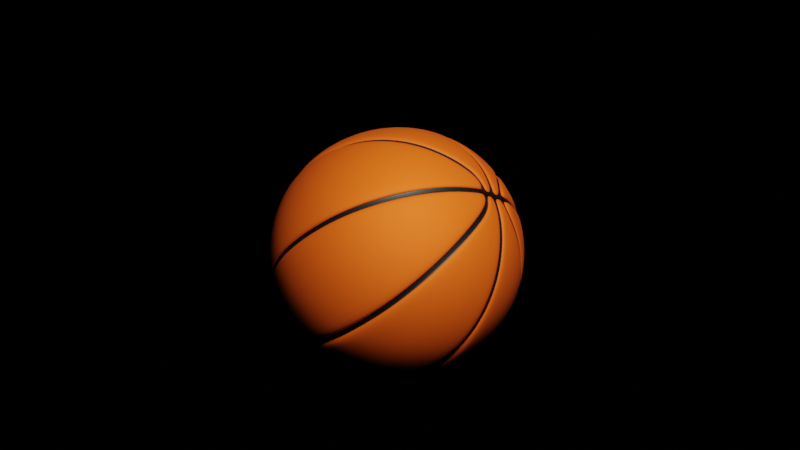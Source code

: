 # Source: basketball.blend  (saved by Blender 3.3.6; exported with 4.5.12 LTS)
import bpy
from mathutils import Matrix  # noqa: F401  (used for matrix-valued properties, if any)

bpy.ops.wm.read_factory_settings(use_empty=True)
scene = bpy.context.scene
scene.name = 'Scene'

# ---- collections
col_collection = bpy.data.collections.new('Collection'); scene.collection.children.link(col_collection)

# ---- materials (node trees are filled in below, after node groups)
mat_material_001 = bpy.data.materials.new('Material.001')
mat_material_001.use_transparent_shadow = False
mat_material_002 = bpy.data.materials.new('Material.002')
mat_material_002.use_transparent_shadow = False

# ---- material node trees
mat_material_001.use_nodes = True; mat_material_001.node_tree.nodes.clear()
_N = mat_material_001.node_tree.nodes; _L = mat_material_001.node_tree.links
n0 = _N.new('ShaderNodeBsdfPrincipled'); n0.name = 'Principled BSDF'; n0.location = (10, 300)
n0.distribution = 'GGX'
n0.subsurface_method = 'RANDOM_WALK_SKIN'
n0.inputs[0].default_value = (0.8, 0.09573, 0.0, 1.0)
n0.inputs[1].default_value = 0.3853
n0.inputs[2].default_value = 0.7752
n0.inputs[3].default_value = 1.45
n0.inputs[27].default_value = (0.0, 0.0, 0.0, 1.0)
n0.inputs[28].default_value = 1.0
n1 = _N.new('ShaderNodeOutputMaterial'); n1.name = 'Material Output'; n1.location = (300, 300)
_L.new(n0.outputs[0], n1.inputs[0])
n1.is_active_output = True
mat_material_002.use_nodes = True; mat_material_002.node_tree.nodes.clear()
_N = mat_material_002.node_tree.nodes; _L = mat_material_002.node_tree.links
n0 = _N.new('ShaderNodeBsdfPrincipled'); n0.name = 'Principled BSDF'; n0.location = (10, 300)
n0.distribution = 'GGX'
n0.subsurface_method = 'RANDOM_WALK_SKIN'
n0.inputs[0].default_value = (0.0, 0.0, 0.0, 1.0)
n0.inputs[3].default_value = 1.45
n0.inputs[27].default_value = (0.0, 0.0, 0.0, 1.0)
n0.inputs[28].default_value = 1.0
n1 = _N.new('ShaderNodeOutputMaterial'); n1.name = 'Material Output'; n1.location = (300, 300)
_L.new(n0.outputs[0], n1.inputs[0])
n1.is_active_output = True

# ---- world
world_world = bpy.data.worlds.new('World'); scene.world = world_world
world_world.use_nodes = True; world_world.node_tree.nodes.clear()
_N = world_world.node_tree.nodes; _L = world_world.node_tree.links
n0 = _N.new('ShaderNodeOutputWorld'); n0.name = 'World Output'; n0.location = (300, 300)
n1 = _N.new('ShaderNodeBackground'); n1.name = 'Background'; n1.location = (10, 300)
n1.inputs[0].default_value = (0.05088, 0.05088, 0.05088, 1.0)
n1.inputs[1].default_value = 0.0
_L.new(n1.outputs[0], n0.inputs[0])
n0.is_active_output = True
world_world.color = (0.05088, 0.05088, 0.05088)
world_world.use_sun_shadow = False
world_world.sun_shadow_jitter_overblur = 0.0

# ---- cameras
cam_camera = bpy.data.cameras.new('Camera')
cam_camera.lens = 40.0
cam_camera.dof.use_dof = True

# ---- lights
light_area = bpy.data.lights.new('Area', 'AREA')
light_area.color = (1.0, 0.9935, 0.8487)
light_area.transmission_factor = 0.0
light_area.energy = 235.6
light_area.shadow_soft_size = 1.0
light_area.shadow_maximum_resolution = 0.006
light_area.use_absolute_resolution = True
light_area.size = 1.0
light_area.size_y = 1.0

# ---- meshes
me_sphere = bpy.data.meshes.new('Sphere')
me_sphere.from_pydata([(0.7824, -0.02159, 0.5604), (0.6663, 0.007914, 0.7038), (0.6663, -0.007914, 0.7038), (0.6647, 0.02162, 0.7038), (0.6647, -0.02162, 0.7038), (0.07466, 0.1802, 0.9808), (0.1464, 0.3536, 0.9239), (0.2126, 0.5133, 0.8315), (0.2706, 0.6533, 0.7071), (0.3182, 0.7682, 0.5556), (0.3536, 0.8536, 0.3827), (0.3753, 0.9061, 0.1951), (0.3827, 0.9239, 0.0), (0.5229, 0.007924, 0.8214), (0.5229, -0.007924, 0.8214), (0.5213, 0.02165, 0.8214), (0.5213, -0.02165, 0.8214), (0.3593, 0.007932, 0.9089), (0.3593, -0.007932, 0.9089), (0.3578, 0.02167, 0.9089), (0.3578, -0.02167, 0.9089), (0.1802, 0.07466, 0.9808), (0.3536, 0.1464, 0.9239), (0.5133, 0.2126, 0.8315), (0.6533, 0.2706, 0.7071), (0.7682, 0.3182, 0.5556), (0.8536, 0.3536, 0.3827), (0.9061, 0.3753, 0.1951), (0.9239, 0.3827, 0.0), (0.1819, -0.007938, 0.9627), (0.1819, 0.007938, 0.9627), (0.1803, -0.02169, 0.9627), (0.1803, 0.02169, 0.9627), (0.6727, 0.6615, 0.0), (0.6614, 0.6727, 0.0), (0.6812, 0.6507, 0.0), (0.6505, 0.6813, 0.0), (0.1802, -0.07466, 0.9808), (0.3536, -0.1464, 0.9239), (0.5133, -0.2126, 0.8315), (0.6533, -0.2706, 0.7071), (0.7682, -0.3182, 0.5556), (0.8536, -0.3536, 0.3827), (0.9061, -0.3753, 0.1951), (0.9239, -0.3827, 0.0), (0.6486, 0.6599, 0.2194), (0.6598, 0.6486, 0.2194), (0.6377, 0.6685, 0.2194), (0.6684, 0.6378, 0.2194), (0.6105, 0.6218, 0.3968), (0.6217, 0.6106, 0.3968), (0.5996, 0.6305, 0.3968), (0.6303, 0.5998, 0.3968), (0.07466, -0.1802, 0.9808), (0.1464, -0.3536, 0.9239), (0.2126, -0.5133, 0.8315), (0.2706, -0.6533, 0.7071), (0.3182, -0.7682, 0.5556), (0.3536, -0.8536, 0.3827), (0.3753, -0.9061, 0.1951), (0.3827, -0.9239, 0.0), (0.5486, 0.56, 0.5604), (0.5599, 0.5487, 0.5604), (0.5377, 0.5687, 0.5604), (0.5685, 0.5379, 0.5604), (0.4654, 0.4768, 0.7038), (0.4767, 0.4655, 0.7038), (0.4544, 0.4855, 0.7038), (0.4854, 0.4547, 0.7038), (-0.07466, -0.1802, 0.9808), (-0.1464, -0.3536, 0.9239), (-0.2126, -0.5133, 0.8315), (-0.2706, -0.6533, 0.7071), (-0.3182, -0.7682, 0.5556), (-0.3536, -0.8536, 0.3827), (-0.3753, -0.9061, 0.1951), (-0.3827, -0.9239, 0.0), (0.3639, 0.3755, 0.8214), (0.3753, 0.3641, 0.8214), (0.3529, 0.3842, 0.8214), (0.384, 0.3533, 0.8214), (0.2482, 0.2599, 0.9089), (0.2597, 0.2485, 0.9089), (0.2371, 0.2687, 0.9089), (0.2684, 0.2376, 0.9089), (-0.1802, -0.07466, 0.9808), (-0.3536, -0.1464, 0.9239), (-0.5133, -0.2126, 0.8315), (-0.6533, -0.2706, 0.7071), (-0.7682, -0.3182, 0.5556), (-0.8536, -0.3536, 0.3827), (-0.9061, -0.3753, 0.1951), (-0.9239, -0.3827, 0.0), (0.1341, 0.123, 0.9627), (0.1226, 0.1344, 0.9627), (0.1429, 0.112, 0.9627), (0.1114, 0.1433, 0.9627), (-0.007871, 0.9252, 0.2194), (0.007908, 0.9252, 0.2194), (-0.02154, 0.9236, 0.2194), (0.02157, 0.9236, 0.2194), (-0.1802, 0.07466, 0.9808), (-0.3536, 0.1464, 0.9239), (-0.5133, 0.2126, 0.8315), (-0.6533, 0.2706, 0.7071), (-0.7682, 0.3182, 0.5556), (-0.8536, 0.3536, 0.3827), (-0.9061, 0.3753, 0.1951), (-0.9239, 0.3827, 0.0), (0.007913, 0.8714, 0.3968), (-0.007877, 0.8714, 0.3968), (0.02159, 0.8698, 0.3968), (-0.02155, 0.8698, 0.3968), (-0.007894, 0.6663, 0.7038), (0.007932, 0.6663, 0.7038), (-0.0216, 0.6647, 0.7038), (0.02164, 0.6647, 0.7038), (-0.07466, 0.1802, 0.9808), (-0.1464, 0.3536, 0.9239), (-0.2126, 0.5133, 0.8315), (-0.2706, 0.6533, 0.7071), (-0.3182, 0.7682, 0.5556), (-0.3536, 0.8536, 0.3827), (-0.3753, 0.9061, 0.1951), (-0.3827, 0.9239, 0.0), (-0.00791, 0.3593, 0.9089), (0.007952, 0.3593, 0.9089), (-0.02164, 0.3578, 0.9089), (0.02169, 0.3577, 0.9089), (0.008339, 0.1762, 0.9627), (-0.007552, 0.1762, 0.9627), (0.0221, 0.1754, 0.9627), (-0.02131, 0.1754, 0.9627), (-0.02254, 0.1854, 0.9808), (0.02334, 0.1854, 0.9808), (0.02291, 0.3781, 0.9239), (-0.0229, 0.3781, 0.9239), (0.02285, 0.7026, 0.7071), (-0.02285, 0.7026, 0.7071), (-0.0228, 0.9193, 0.3827), (0.0228, 0.9193, 0.3827), (0.02278, 0.9763, 0.1951), (-0.02278, 0.9763, 0.1951), (0.1177, 0.1515, 0.9808), (0.151, 0.1184, 0.9808), (0.2836, 0.2511, 0.9239), (0.2506, 0.284, 0.9239), (0.4059, 0.3734, 0.8315), (0.373, 0.4061, 0.8315), (0.513, 0.4806, 0.7071), (0.4803, 0.5132, 0.7071), (0.6009, 0.5685, 0.5556), (0.5683, 0.6011, 0.5556), (0.6662, 0.6339, 0.3827), (0.6337, 0.6664, 0.3827), (0.7064, 0.6742, 0.1951), (0.674, 0.7066, 0.1951), (0.6876, 0.7202, 0.0), (0.72, 0.6878, -5.821e-11), (0.1905, 0.02292, 0.9808), (0.1905, -0.02292, 0.9808), (0.3781, -0.02291, 0.9239), (0.3781, 0.02291, 0.9239), (0.551, -0.02288, 0.8315), (0.551, 0.02288, 0.8315), (0.7026, -0.02285, 0.7071), (0.7026, 0.02285, 0.7071), (0.8269, -0.02282, 0.5556), (0.8269, 0.02282, 0.5556), (0.9193, -0.0228, 0.3827), (0.9193, 0.0228, 0.3827), (0.9763, -0.02278, 0.1951), (0.9763, 0.02278, 0.1951), (0.9955, 0.02278, 0.0), (0.9955, -0.02278, 2.328e-09), (0.151, -0.1184, 0.9808), (0.1177, -0.1515, 0.9808), (0.2506, -0.284, 0.9239), (0.2836, -0.2511, 0.9239), (0.373, -0.4061, 0.8315), (0.4059, -0.3734, 0.8315), (0.4803, -0.5132, 0.7071), (0.513, -0.4806, 0.7071), (0.5683, -0.6011, 0.5556), (0.6009, -0.5685, 0.5556), (0.6337, -0.6664, 0.3827), (0.6662, -0.6339, 0.3827), (0.674, -0.7066, 0.1951), (0.7064, -0.6742, 0.1951), (0.72, -0.6878, 0.0), (0.6876, -0.7202, -1.746e-10), (0.02334, -0.1854, 0.9808), (-0.02254, -0.1854, 0.9808), (-0.0229, -0.3781, 0.9239), (0.02291, -0.3781, 0.9239), (-0.02287, -0.551, 0.8315), (0.02288, -0.551, 0.8315), (-0.02285, -0.7026, 0.7071), (0.02285, -0.7026, 0.7071), (-0.02282, -0.8269, 0.5556), (0.02283, -0.8269, 0.5556), (-0.0228, -0.9193, 0.3827), (0.0228, -0.9193, 0.3827), (-0.02278, -0.9763, 0.1951), (0.02278, -0.9763, 0.1951), (0.02278, -0.9955, 0.0), (-0.02277, -0.9955, -7.858e-10), (-0.1177, -0.1515, 0.9808), (-0.151, -0.1184, 0.9808), (-0.2836, -0.2511, 0.9239), (-0.2506, -0.284, 0.9239), (-0.4059, -0.3734, 0.8315), (-0.373, -0.4061, 0.8315), (-0.513, -0.4806, 0.7071), (-0.4803, -0.5132, 0.7071), (-0.6009, -0.5685, 0.5556), (-0.5683, -0.6011, 0.5556), (-0.6662, -0.6339, 0.3827), (-0.6337, -0.6664, 0.3827), (-0.7064, -0.6742, 0.1951), (-0.674, -0.7066, 0.1951), (-0.6876, -0.7202, 0.0), (-0.72, -0.6878, -1.368e-09), (-0.1905, -0.02292, 0.9808), (-0.1905, 0.02292, 0.9808), (-0.3781, 0.02291, 0.9239), (-0.3781, -0.02291, 0.9239), (-0.551, 0.02288, 0.8315), (-0.551, -0.02288, 0.8315), (-0.7026, 0.02285, 0.7071), (-0.7026, -0.02285, 0.7071), (-0.8269, 0.02282, 0.5556), (-0.8269, -0.02282, 0.5556), (-0.9193, 0.0228, 0.3827), (-0.9193, -0.0228, 0.3827), (-0.9763, 0.02278, 0.1951), (-0.9763, -0.02278, 0.1951), (-0.9955, -0.02278, 0.0), (-0.9955, 0.02278, -2.503e-09), (-0.151, 0.1184, 0.9808), (-0.1177, 0.1515, 0.9808), (-0.2506, 0.284, 0.9239), (-0.2836, 0.2511, 0.9239), (-0.373, 0.4061, 0.8315), (-0.4059, 0.3734, 0.8315), (-0.4803, 0.5132, 0.7071), (-0.513, 0.4806, 0.7071), (-0.5683, 0.6011, 0.5556), (-0.6009, 0.5685, 0.5556), (-0.6337, 0.6664, 0.3827), (-0.6662, 0.6339, 0.3827), (-0.674, 0.7066, 0.1951), (-0.7064, 0.6742, 0.1951), (-0.72, 0.6878, 0.0), (-0.6876, 0.7202, -8.731e-10), (-0.02141, 0.08159, 0.9808), (0.02475, 0.08174, 0.9808), (0.02414, 0.1245, 0.9808), (-0.02176, 0.1244, 0.9808), (-0.02122, 0.05595, 0.9808), (0.02493, 0.05601, 0.9808), (-0.02115, -0.02293, 0.9808), (0.025, -0.02293, 0.9808), (0.025, 0.02293, 0.9808), (-0.02115, 0.02293, 0.9808), (0.02288, 0.551, 0.8315), (-0.02287, 0.551, 0.8315), (0.02283, 0.8269, 0.5556), (-0.02282, 0.8269, 0.5556), (-0.02277, 0.9955, 0.0), (0.02278, 0.9955, -1.804e-09), (-0.02122, -0.05595, 0.9808), (0.02493, -0.05601, 0.9808), (-0.02176, -0.1244, 0.9808), (0.02414, -0.1245, 0.9808), (0.02475, -0.08174, 0.9808), (-0.02141, -0.08159, 0.9808), (0.7824, 0.02159, 0.5604), (0.784, -0.007904, 0.5604), (0.784, 0.007904, 0.5604), (0.8698, -0.02157, 0.3968), (0.8698, 0.02157, 0.3968), (0.8714, -0.007896, 0.3968), (0.8714, 0.007895, 0.3968), (0.9237, -0.02156, 0.2194), (0.9237, 0.02156, 0.2194), (0.9252, -0.00789, 0.2194), (0.9252, 0.00789, 0.2194), (0.9418, 0.02155, 0.0), (0.9418, -0.02155, 0.0), (0.9434, 0.007888, 0.0), (0.9434, -0.007888, 0.0), (0.1429, -0.112, 0.9627), (0.1114, -0.1433, 0.9627), (0.1341, -0.123, 0.9627), (0.1226, -0.1344, 0.9627), (0.2371, -0.2687, 0.9089), (0.2684, -0.2376, 0.9089), (0.2482, -0.2599, 0.9089), (0.2597, -0.2485, 0.9089), (0.3529, -0.3842, 0.8214), (0.384, -0.3533, 0.8214), (0.3639, -0.3755, 0.8214), (0.3753, -0.3641, 0.8214), (0.4544, -0.4855, 0.7038), (0.4854, -0.4547, 0.7038), (0.4654, -0.4768, 0.7038), (0.4767, -0.4655, 0.7038), (0.5377, -0.5687, 0.5604), (0.5685, -0.5379, 0.5604), (0.5486, -0.56, 0.5604), (0.5599, -0.5487, 0.5604), (0.5996, -0.6305, 0.3968), (0.6303, -0.5998, 0.3968), (0.6105, -0.6218, 0.3968), (0.6217, -0.6106, 0.3968), (0.6377, -0.6685, 0.2194), (0.6684, -0.6378, 0.2194), (0.6486, -0.6599, 0.2194), (0.6598, -0.6486, 0.2194), (0.6812, -0.6507, 0.0), (0.6505, -0.6813, 0.0), (0.6727, -0.6615, 0.0), (0.6614, -0.6727, 0.0), (0.0221, -0.1754, 0.9627), (-0.02131, -0.1754, 0.9627), (0.008339, -0.1762, 0.9627), (-0.007553, -0.1762, 0.9627), (-0.02164, -0.3578, 0.9089), (0.02169, -0.3577, 0.9089), (-0.00791, -0.3593, 0.9089), (0.007952, -0.3593, 0.9089), (-0.02162, -0.5213, 0.8214), (0.02167, -0.5213, 0.8214), (-0.007903, -0.5229, 0.8214), (0.007942, -0.5229, 0.8214), (-0.0216, -0.6647, 0.7038), (0.02164, -0.6647, 0.7038), (-0.007894, -0.6663, 0.7038), (0.007932, -0.6663, 0.7038), (-0.02157, -0.7824, 0.5604), (0.02161, -0.7824, 0.5604), (-0.007885, -0.7839, 0.5604), (0.007922, -0.7839, 0.5604), (-0.02155, -0.8698, 0.3968), (0.02159, -0.8698, 0.3968), (-0.007877, -0.8714, 0.3968), (0.007913, -0.8714, 0.3968), (-0.02154, -0.9236, 0.2194), (0.02157, -0.9236, 0.2194), (-0.007872, -0.9252, 0.2194), (0.007907, -0.9252, 0.2194), (0.02157, -0.9418, 0.0), (-0.02153, -0.9418, 0.0), (0.007905, -0.9434, 0.0), (-0.00787, -0.9434, 0.0), (-0.1113, -0.1433, 0.9627), (-0.1429, -0.112, 0.9627), (-0.1226, -0.1344, 0.9627), (-0.1341, -0.123, 0.9627), (-0.2683, -0.2376, 0.9089), (-0.237, -0.2687, 0.9089), (-0.2596, -0.2485, 0.9089), (-0.2482, -0.2599, 0.9089), (-0.384, -0.3533, 0.8214), (-0.3529, -0.3842, 0.8214), (-0.3753, -0.3641, 0.8214), (-0.3639, -0.3755, 0.8214), (-0.4853, -0.4547, 0.7038), (-0.4544, -0.4855, 0.7038), (-0.4767, -0.4655, 0.7038), (-0.4653, -0.4768, 0.7038), (-0.5685, -0.5379, 0.5604), (-0.5376, -0.5687, 0.5604), (-0.5599, -0.5487, 0.5604), (-0.5486, -0.56, 0.5604), (-0.6303, -0.5997, 0.3968), (-0.5995, -0.6305, 0.3968), (-0.6217, -0.6106, 0.3968), (-0.6104, -0.6218, 0.3968), (-0.6684, -0.6378, 0.2194), (-0.6376, -0.6685, 0.2194), (-0.6598, -0.6486, 0.2194), (-0.6485, -0.6599, 0.2194), (-0.6505, -0.6813, 0.0), (-0.6812, -0.6507, 0.0), (-0.6614, -0.6727, 0.0), (-0.6726, -0.6615, 0.0), (-0.1802, -0.02169, 0.9627), (-0.1802, 0.02169, 0.9627), (-0.1818, -0.007938, 0.9627), (-0.1818, 0.007938, 0.9627), (-0.3577, 0.02167, 0.9089), (-0.3577, -0.02167, 0.9089), (-0.3593, 0.007932, 0.9089), (-0.3593, -0.007932, 0.9089), (-0.5213, 0.02165, 0.8214), (-0.5213, -0.02165, 0.8214), (-0.5229, 0.007924, 0.8214), (-0.5229, -0.007924, 0.8214), (-0.6647, 0.02162, 0.7038), (-0.6647, -0.02162, 0.7038), (-0.6663, 0.007914, 0.7038), (-0.6663, -0.007913, 0.7038), (-0.7823, 0.02159, 0.5604), (-0.7823, -0.02159, 0.5604), (-0.7839, 0.007904, 0.5604), (-0.7839, -0.007904, 0.5604), (-0.8698, 0.02157, 0.3968), (-0.8698, -0.02157, 0.3968), (-0.8714, 0.007896, 0.3968), (-0.8714, -0.007895, 0.3968), (-0.9236, 0.02156, 0.2194), (-0.9236, -0.02156, 0.2194), (-0.9252, 0.00789, 0.2194), (-0.9252, -0.00789, 0.2194), (-0.9418, -0.02155, 0.0), (-0.9418, 0.02155, 0.0), (-0.9434, -0.007888, 0.0), (-0.9434, 0.007888, 0.0), (-0.1429, 0.112, 0.9627), (-0.1113, 0.1433, 0.9627), (-0.1341, 0.123, 0.9627), (-0.1226, 0.1344, 0.9627), (-0.237, 0.2687, 0.9089), (-0.2683, 0.2376, 0.9089), (-0.2482, 0.2599, 0.9089), (-0.2596, 0.2485, 0.9089), (-0.3529, 0.3842, 0.8214), (-0.384, 0.3533, 0.8214), (-0.3639, 0.3755, 0.8214), (-0.3753, 0.3641, 0.8214), (-0.4544, 0.4855, 0.7038), (-0.4853, 0.4547, 0.7038), (-0.4653, 0.4768, 0.7038), (-0.4767, 0.4655, 0.7038), (-0.5376, 0.5687, 0.5604), (-0.5685, 0.5379, 0.5604), (-0.5486, 0.56, 0.5604), (-0.5599, 0.5487, 0.5604), (-0.5995, 0.6305, 0.3968), (-0.6303, 0.5997, 0.3968), (-0.6104, 0.6218, 0.3968), (-0.6217, 0.6106, 0.3968), (-0.6376, 0.6685, 0.2194), (-0.6684, 0.6378, 0.2194), (-0.6485, 0.6599, 0.2194), (-0.6598, 0.6486, 0.2194), (-0.6812, 0.6507, 0.0), (-0.6505, 0.6813, 0.0), (-0.6726, 0.6615, 0.0), (-0.6614, 0.6727, 0.0), (-0.02024, 0.07719, 0.9627), (0.02343, 0.07733, 0.9627), (0.02285, 0.1178, 0.9627), (-0.02057, 0.1177, 0.9627), (-0.006385, 0.0751, 0.9627), (-0.02033, 0.09071, 0.9627), (-0.005891, 0.08894, 0.9627), (0.02324, 0.09082, 0.9627), (0.009581, 0.07515, 0.9627), (0.008833, 0.08898, 0.9627), (0.009132, 0.1156, 0.9627), (0.02304, 0.1043, 0.9627), (0.008685, 0.1025, 0.9627), (-0.02046, 0.1042, 0.9627), (-0.006746, 0.1156, 0.9627), (-0.006011, 0.1024, 0.9627), (-0.02006, 0.05294, 0.9627), (0.0236, 0.05299, 0.9627), (-0.006218, 0.05201, 0.9627), (0.009765, 0.05202, 0.9627), (-0.02, -0.02169, 0.9627), (0.02367, -0.02169, 0.9627), (0.02367, 0.02169, 0.9627), (-0.02, 0.02169, 0.9627), (-0.005442, -0.02169, 0.9627), (-0.01997, -0.007231, 0.9627), (-0.005431, -0.007231, 0.9627), (0.02367, -0.007231, 0.9627), (0.009113, -0.02169, 0.9627), (0.009125, -0.007231, 0.9627), (0.009113, 0.02169, 0.9627), (0.02367, 0.007231, 0.9627), (0.009125, 0.007231, 0.9627), (-0.02, 0.007231, 0.9627), (-0.005442, 0.02169, 0.9627), (-0.005431, 0.007231, 0.9627), (0.02167, 0.5213, 0.8214), (-0.02162, 0.5213, 0.8214), (0.007943, 0.5229, 0.8214), (-0.007903, 0.5229, 0.8214), (0.02161, 0.7824, 0.5604), (-0.02157, 0.7824, 0.5604), (0.007922, 0.7839, 0.5604), (-0.007884, 0.7839, 0.5604), (-0.02153, 0.9418, 0.0), (0.02157, 0.9418, 0.0), (-0.007869, 0.9434, 0.0), (0.007906, 0.9434, 0.0), (-0.02006, -0.05294, 0.9627), (0.0236, -0.05299, 0.9627), (-0.006218, -0.05201, 0.9627), (0.009765, -0.05202, 0.9627), (-0.02057, -0.1177, 0.9627), (0.02285, -0.1178, 0.9627), (0.02343, -0.07733, 0.9627), (-0.02024, -0.07719, 0.9627), (-0.006746, -0.1156, 0.9627), (-0.0204, -0.1042, 0.9627), (-0.006011, -0.1024, 0.9627), (0.02304, -0.1043, 0.9627), (0.009132, -0.1156, 0.9627), (0.008685, -0.1025, 0.9627), (0.009581, -0.07515, 0.9627), (0.0232, -0.09081, 0.9627), (0.008833, -0.08898, 0.9627), (-0.02035, -0.09071, 0.9627), (-0.006385, -0.0751, 0.9627), (-0.005891, -0.08894, 0.9627)], [], [(5, 134, 257, 143), (119, 118, 136, 266), (121, 120, 138, 268), (137, 265, 7, 8), (122, 121, 268, 139), (140, 267, 9, 10), (124, 123, 142, 269), (38, 37, 175, 178), (147, 145, 22, 23), (149, 147, 23, 24), (151, 149, 24, 25), (153, 151, 25, 26), (155, 153, 26, 27), (158, 155, 27, 28), (161, 160, 37, 38), (9, 8, 150, 152), (10, 9, 152, 154), (11, 10, 154, 156), (12, 11, 156, 157), (179, 177, 54, 55), (144, 256, 260, 21), (7, 6, 146, 148), (8, 7, 148, 150), (21, 260, 263, 159), (165, 163, 39, 40), (167, 165, 40, 41), (169, 167, 41, 42), (171, 169, 42, 43), (174, 171, 43, 44), (177, 176, 53, 54), (22, 21, 159, 162), (26, 25, 168, 170), (27, 26, 170, 172), (28, 27, 172, 173), (163, 161, 38, 39), (160, 262, 272, 37), (23, 22, 162, 164), (24, 23, 164, 166), (25, 24, 166, 168), (37, 272, 275, 175), (181, 179, 55, 56), (183, 181, 56, 57), (185, 183, 57, 58), (187, 185, 58, 59), (190, 187, 59, 60), (193, 192, 69, 70), (6, 5, 143, 146), (42, 41, 184, 186), (43, 42, 186, 188), (44, 43, 188, 189), (133, 117, 240, 258), (176, 274, 191, 53), (39, 38, 178, 180), (40, 39, 180, 182), (41, 40, 182, 184), (197, 195, 71, 72), (199, 197, 72, 73), (201, 199, 73, 74), (203, 201, 74, 75), (206, 203, 75, 76), (209, 208, 85, 86), (54, 53, 191, 194), (195, 193, 70, 71), (59, 58, 202, 204), (60, 59, 204, 205), (70, 69, 207, 210), (273, 207, 69, 192), (55, 54, 194, 196), (56, 55, 196, 198), (57, 56, 198, 200), (58, 57, 200, 202), (215, 213, 88, 89), (217, 215, 89, 90), (219, 217, 90, 91), (222, 219, 91, 92), (225, 224, 101, 102), (227, 225, 102, 103), (211, 209, 86, 87), (213, 211, 87, 88), (76, 75, 220, 221), (86, 85, 223, 226), (271, 85, 208, 276), (71, 70, 210, 212), (72, 71, 212, 214), (73, 72, 214, 216), (74, 73, 216, 218), (75, 74, 218, 220), (231, 229, 104, 105), (233, 231, 105, 106), (235, 233, 106, 107), (238, 235, 107, 108), (241, 240, 117, 118), (261, 223, 85, 271), (229, 227, 103, 104), (92, 91, 236, 237), (259, 101, 224, 264), (87, 86, 226, 228), (88, 87, 228, 230), (89, 88, 230, 232), (90, 89, 232, 234), (91, 90, 234, 236), (249, 247, 121, 122), (251, 249, 122, 123), (254, 251, 123, 124), (452, 456, 458, 457), (243, 241, 118, 119), (255, 239, 101, 259), (245, 243, 119, 120), (247, 245, 120, 121), (265, 135, 6, 7), (102, 101, 239, 242), (103, 102, 242, 244), (104, 103, 244, 246), (105, 104, 246, 248), (106, 105, 248, 250), (107, 106, 250, 252), (108, 107, 252, 253), (120, 119, 266, 138), (270, 141, 11, 12), (141, 140, 10, 11), (145, 144, 21, 22), (135, 134, 5, 6), (267, 137, 8, 9), (123, 122, 139, 142), (251, 254, 449, 444), (141, 270, 497, 100), (235, 238, 417, 412), (208, 209, 360, 357), (252, 250, 441, 445), (255, 259, 468, 452), (192, 193, 328, 325), (139, 268, 493, 112), (236, 234, 409, 413), (176, 177, 296, 293), (221, 220, 381, 384), (160, 161, 20, 31), (205, 204, 349, 352), (144, 145, 84, 95), (189, 188, 317, 320), (173, 172, 285, 288), (267, 140, 111, 492), (157, 156, 47, 36), (142, 139, 112, 99), (268, 138, 115, 493), (249, 251, 444, 440), (233, 235, 412, 408), (250, 248, 437, 441), (219, 222, 385, 380), (234, 232, 405, 409), (203, 206, 353, 348), (220, 218, 377, 381), (187, 190, 321, 316), (204, 202, 345, 349), (171, 174, 289, 284), (188, 186, 313, 317), (155, 158, 35, 48), (172, 170, 281, 285), (137, 267, 492, 116), (156, 154, 51, 47), (138, 266, 489, 115), (140, 141, 100, 111), (247, 249, 440, 436), (231, 233, 408, 404), (248, 246, 433, 437), (217, 219, 380, 376), (136, 133, 132, 127), (232, 230, 401, 405), (201, 203, 348, 344), (218, 216, 373, 377), (185, 187, 316, 312), (202, 200, 341, 345), (169, 171, 284, 280), (186, 184, 309, 313), (153, 155, 48, 52), (239, 255, 452, 420), (170, 168, 277, 281), (265, 137, 116, 488), (154, 152, 63, 51), (266, 136, 127, 489), (258, 240, 421, 455), (245, 247, 436, 432), (229, 231, 404, 400), (223, 261, 472, 388), (246, 244, 429, 433), (215, 217, 376, 372), (230, 228, 397, 401), (199, 201, 344, 340), (216, 214, 369, 373), (134, 135, 128, 131), (183, 185, 312, 308), (200, 198, 337, 341), (167, 169, 280, 0), (184, 182, 305, 309), (151, 153, 52, 64), (264, 224, 389, 475), (168, 166, 3, 277), (135, 265, 488, 128), (152, 150, 67, 63), (207, 273, 504, 356), (275, 272, 501, 506), (243, 245, 432, 428), (227, 229, 400, 396), (276, 208, 357, 507), (244, 242, 425, 429), (213, 215, 372, 368), (271, 276, 507, 500), (228, 226, 393, 397), (197, 199, 340, 336), (257, 134, 131, 454), (214, 212, 365, 369), (181, 183, 308, 304), (263, 260, 469, 474), (198, 196, 333, 337), (165, 167, 0, 4), (182, 180, 301, 305), (149, 151, 64, 68), (166, 164, 15, 3), (150, 148, 79, 67), (133, 258, 455, 132), (259, 264, 475, 468), (274, 176, 293, 505), (272, 262, 473, 501), (241, 243, 428, 424), (225, 227, 396, 392), (242, 239, 420, 425), (211, 213, 368, 364), (226, 223, 388, 393), (195, 197, 336, 332), (175, 275, 506, 292), (212, 210, 361, 365), (179, 181, 304, 300), (196, 194, 329, 333), (262, 160, 31, 473), (163, 165, 4, 16), (180, 178, 297, 301), (147, 149, 68, 80), (164, 162, 19, 15), (148, 146, 83, 79), (261, 271, 500, 472), (159, 263, 474, 32), (191, 274, 505, 324), (256, 144, 95, 453), (209, 211, 364, 360), (193, 195, 332, 328), (240, 241, 424, 421), (210, 207, 356, 361), (177, 179, 300, 296), (273, 192, 325, 504), (224, 225, 392, 389), (194, 191, 324, 329), (143, 257, 454, 96), (161, 163, 16, 20), (178, 175, 292, 297), (253, 252, 445, 448), (145, 147, 80, 84), (269, 142, 99, 496), (162, 159, 32, 19), (237, 236, 413, 416), (260, 256, 453, 469), (146, 143, 96, 83), (118, 117, 133, 136), (456, 460, 461, 458), (453, 459, 461, 460), (459, 463, 464, 461), (454, 462, 464, 463), (462, 466, 467, 464), (455, 465, 467, 466), (465, 457, 458, 467), (458, 461, 464, 467), (472, 476, 478, 477), (476, 480, 481, 478), (473, 479, 481, 480), (479, 483, 484, 481), (474, 482, 484, 483), (482, 486, 487, 484), (475, 485, 487, 486), (485, 477, 478, 487), (478, 481, 484, 487), (504, 508, 510, 509), (508, 512, 513, 510), (505, 511, 513, 512), (511, 515, 516, 513), (506, 514, 516, 515), (514, 518, 519, 516), (507, 517, 519, 518), (517, 509, 510, 519), (510, 513, 516, 519), (131, 128, 126, 129), (129, 126, 125, 130), (130, 125, 127, 132), (111, 100, 98, 109), (109, 98, 97, 110), (110, 97, 99, 112), (95, 84, 82, 93), (93, 82, 81, 94), (94, 81, 83, 96), (84, 80, 78, 82), (82, 78, 77, 81), (81, 77, 79, 83), (80, 68, 66, 78), (78, 66, 65, 77), (77, 65, 67, 79), (68, 64, 62, 66), (66, 62, 61, 65), (65, 61, 63, 67), (64, 52, 50, 62), (62, 50, 49, 61), (61, 49, 51, 63), (52, 48, 46, 50), (50, 46, 45, 49), (49, 45, 47, 51), (48, 35, 33, 46), (46, 33, 34, 45), (45, 34, 36, 47), (31, 20, 18, 29), (29, 18, 17, 30), (30, 17, 19, 32), (20, 16, 14, 18), (18, 14, 13, 17), (17, 13, 15, 19), (16, 4, 2, 14), (14, 2, 1, 13), (13, 1, 3, 15), (4, 0, 278, 2), (2, 278, 279, 1), (1, 279, 277, 3), (0, 280, 282, 278), (278, 282, 283, 279), (279, 283, 281, 277), (280, 284, 286, 282), (282, 286, 287, 283), (283, 287, 285, 281), (284, 289, 291, 286), (286, 291, 290, 287), (287, 290, 288, 285), (293, 296, 298, 295), (295, 298, 299, 294), (294, 299, 297, 292), (296, 300, 302, 298), (298, 302, 303, 299), (299, 303, 301, 297), (300, 304, 306, 302), (302, 306, 307, 303), (303, 307, 305, 301), (304, 308, 310, 306), (306, 310, 311, 307), (307, 311, 309, 305), (308, 312, 314, 310), (310, 314, 315, 311), (311, 315, 313, 309), (312, 316, 318, 314), (314, 318, 319, 315), (315, 319, 317, 313), (316, 321, 323, 318), (318, 323, 322, 319), (319, 322, 320, 317), (325, 328, 330, 327), (327, 330, 331, 326), (326, 331, 329, 324), (328, 332, 334, 330), (330, 334, 335, 331), (331, 335, 333, 329), (332, 336, 338, 334), (334, 338, 339, 335), (335, 339, 337, 333), (336, 340, 342, 338), (338, 342, 343, 339), (339, 343, 341, 337), (340, 344, 346, 342), (342, 346, 347, 343), (343, 347, 345, 341), (344, 348, 350, 346), (346, 350, 351, 347), (347, 351, 349, 345), (348, 353, 355, 350), (350, 355, 354, 351), (351, 354, 352, 349), (357, 360, 362, 359), (359, 362, 363, 358), (358, 363, 361, 356), (360, 364, 366, 362), (362, 366, 367, 363), (363, 367, 365, 361), (364, 368, 370, 366), (366, 370, 371, 367), (367, 371, 369, 365), (368, 372, 374, 370), (370, 374, 375, 371), (371, 375, 373, 369), (372, 376, 378, 374), (374, 378, 379, 375), (375, 379, 377, 373), (376, 380, 382, 378), (378, 382, 383, 379), (379, 383, 381, 377), (380, 385, 387, 382), (382, 387, 386, 383), (383, 386, 384, 381), (452, 468, 470, 456), (456, 470, 471, 460), (460, 471, 469, 453), (389, 392, 394, 391), (391, 394, 395, 390), (390, 395, 393, 388), (392, 396, 398, 394), (394, 398, 399, 395), (395, 399, 397, 393), (396, 400, 402, 398), (398, 402, 403, 399), (399, 403, 401, 397), (400, 404, 406, 402), (402, 406, 407, 403), (403, 407, 405, 401), (404, 408, 410, 406), (406, 410, 411, 407), (407, 411, 409, 405), (408, 412, 414, 410), (410, 414, 415, 411), (411, 415, 413, 409), (412, 417, 419, 414), (414, 419, 418, 415), (415, 418, 416, 413), (421, 424, 426, 423), (423, 426, 427, 422), (422, 427, 425, 420), (424, 428, 430, 426), (426, 430, 431, 427), (427, 431, 429, 425), (428, 432, 434, 430), (430, 434, 435, 431), (431, 435, 433, 429), (432, 436, 438, 434), (434, 438, 439, 435), (435, 439, 437, 433), (436, 440, 442, 438), (438, 442, 443, 439), (439, 443, 441, 437), (440, 444, 446, 442), (442, 446, 447, 443), (443, 447, 445, 441), (444, 449, 451, 446), (446, 451, 450, 447), (447, 450, 448, 445), (504, 325, 327, 508), (508, 327, 326, 512), (512, 326, 324, 505), (472, 500, 502, 476), (476, 502, 503, 480), (480, 503, 501, 473), (468, 475, 486, 470), (470, 486, 482, 471), (471, 482, 474, 469), (500, 507, 518, 502), (502, 518, 514, 503), (503, 514, 506, 501), (128, 488, 490, 126), (126, 490, 491, 125), (125, 491, 489, 127), (488, 116, 114, 490), (490, 114, 113, 491), (491, 113, 115, 489), (116, 492, 494, 114), (114, 494, 495, 113), (113, 495, 493, 115), (492, 111, 109, 494), (494, 109, 110, 495), (495, 110, 112, 493), (100, 497, 499, 98), (98, 499, 498, 97), (97, 498, 496, 99), (96, 454, 463, 94), (94, 463, 459, 93), (93, 459, 453, 95), (32, 474, 483, 30), (30, 483, 479, 29), (29, 479, 473, 31), (292, 506, 515, 294), (294, 515, 511, 295), (295, 511, 505, 293), (132, 455, 466, 130), (130, 466, 462, 129), (129, 462, 454, 131), (507, 357, 359, 517), (517, 359, 358, 509), (509, 358, 356, 504), (475, 389, 391, 485), (485, 391, 390, 477), (477, 390, 388, 472), (455, 421, 423, 465), (465, 423, 422, 457), (457, 422, 420, 452)])
me_sphere.polygons.foreach_set('use_smooth', [True] * 491)
me_sphere.polygons.foreach_set('material_index', [0, 0, 0, 0, 0, 0, 0, 0, 0, 0, 0, 0, 0, 0, 0, 0, 0, 0, 0, 0, 0, 0, 0, 0, 0, 0, 0, 0, 0, 0, 0, 0, 0, 0, 0, 0, 0, 0, 0, 0, 0, 0, 0, 0, 0, 0, 0, 0, 0, 0, 0, 0, 0, 0, 0, 0, 0, 0, 0, 0, 0, 0, 0, 0, 0, 0, 0, 0, 0, 0, 0, 0, 0, 0, 0, 0, 0, 0, 0, 0, 0, 0, 0, 0, 0, 0, 0, 0, 0, 0, 0, 0, 0, 0, 0, 0, 0, 0, 0, 0, 0, 0, 0, 0, 1, 0, 0, 0, 0, 0, 0, 0, 0, 0, 0, 0, 0, 0, 0, 0, 0, 0, 0, 0, 0, 0, 0, 0, 0, 0, 0, 0, 0, 0, 0, 0, 0, 0, 0, 0, 0, 0, 0, 0, 0, 0, 0, 0, 0, 0, 0, 0, 0, 0, 0, 0, 0, 0, 0, 0, 0, 0, 0, 0, 0, 0, 0, 0, 0, 0, 0, 0, 0, 0, 0, 0, 0, 0, 0, 0, 0, 0, 0, 0, 0, 0, 0, 0, 0, 0, 0, 0, 0, 0, 0, 0, 0, 0, 0, 0, 0, 0, 0, 0, 0, 0, 0, 0, 0, 0, 0, 0, 0, 0, 0, 0, 0, 0, 0, 0, 0, 0, 0, 0, 0, 0, 0, 0, 0, 0, 0, 0, 0, 0, 0, 0, 0, 0, 0, 0, 0, 0, 0, 0, 0, 0, 0, 0, 0, 0, 0, 0, 0, 0, 0, 0, 0, 0, 0, 0, 0, 1, 1, 1, 1, 1, 1, 1, 1, 1, 1, 1, 1, 1, 1, 1, 1, 1, 1, 1, 1, 1, 1, 1, 1, 1, 1, 1, 1, 1, 1, 1, 1, 1, 1, 1, 1, 1, 1, 1, 1, 1, 1, 1, 1, 1, 1, 1, 1, 1, 1, 1, 1, 1, 1, 1, 1, 1, 1, 1, 1, 1, 1, 1, 1, 1, 1, 1, 1, 1, 1, 1, 1, 1, 1, 1, 1, 1, 1, 1, 1, 1, 1, 1, 1, 1, 1, 1, 1, 1, 1, 1, 1, 1, 1, 1, 1, 1, 1, 1, 1, 1, 1, 1, 1, 1, 1, 1, 1, 1, 1, 1, 1, 1, 1, 1, 1, 1, 1, 1, 1, 1, 1, 1, 1, 1, 1, 1, 1, 1, 1, 1, 1, 1, 1, 1, 1, 1, 1, 1, 1, 1, 1, 1, 1, 1, 1, 1, 1, 1, 1, 1, 1, 1, 1, 1, 1, 1, 1, 1, 1, 1, 1, 1, 1, 1, 1, 1, 1, 1, 1, 1, 1, 1, 1, 1, 1, 1, 1, 1, 1, 1, 1, 1, 1, 1, 1, 1, 1, 1, 1, 1, 1, 1, 1, 1, 1, 1, 1, 1, 1, 1, 1, 1, 1, 1, 1, 1, 1, 1, 1, 1, 1, 1, 1, 1, 1, 1, 1, 1, 1, 1, 1, 1, 1, 1, 1, 1, 1, 1, 1])
_uv = me_sphere.uv_layers.new(name='UVMap')
_uv.uv.foreach_set('vector', [0.0, 0.0, 0.0, 0.0, 0.0, 0.0, 0.0, 0.0, 0.8125, 0.8125, 0.8125, 0.875, 0.7598, 0.875, 0.7567, 0.8125, 0.8125, 0.6875, 0.8125, 0.75, 0.7553, 0.75, 0.7545, 0.6875, 0.7447, 0.75, 0.7433, 0.8125, 0.6875, 0.8125, 0.6875, 0.75, 0.8125, 0.625, 0.8125, 0.6875, 0.7545, 0.6875, 0.754, 0.625, 0.746, 0.625, 0.7455, 0.6875, 0.6875, 0.6875, 0.6875, 0.625, 0.8125, 0.5, 0.8125, 0.5625, 0.7538, 0.5625, 0.7537, 0.5, 0.4375, 0.875, 0.4375, 0.9375, 0.3943, 0.9375, 0.3848, 0.875, 0.6182, 0.8125, 0.6152, 0.875, 0.5625, 0.875, 0.5625, 0.8125, 0.6197, 0.75, 0.6182, 0.8125, 0.5625, 0.8125, 0.5625, 0.75, 0.6205, 0.6875, 0.6197, 0.75, 0.5625, 0.75, 0.5625, 0.6875, 0.621, 0.625, 0.6205, 0.6875, 0.5625, 0.6875, 0.5625, 0.625, 0.6212, 0.5625, 0.621, 0.625, 0.5625, 0.625, 0.5625, 0.5625, 0.6213, 0.5, 0.6212, 0.5625, 0.5625, 0.5625, 0.5625, 0.5, 0.4902, 0.875, 0.4808, 0.9375, 0.4375, 0.9375, 0.4375, 0.875, 0.6875, 0.6875, 0.6875, 0.75, 0.6304, 0.75, 0.6296, 0.6875, 0.6875, 0.625, 0.6875, 0.6875, 0.6296, 0.6875, 0.6291, 0.625, 0.6875, 0.5625, 0.6875, 0.625, 0.6291, 0.625, 0.6288, 0.5625, 0.6875, 0.5, 0.6875, 0.5625, 0.6288, 0.5625, 0.6288, 0.5, 0.3681, 0.8125, 0.3649, 0.875, 0.3125, 0.875, 0.3125, 0.8125, 0.0, 0.0, 0.0, 0.0, 0.0, 0.0, 0.0, 0.0, 0.6875, 0.8125, 0.6875, 0.875, 0.6351, 0.875, 0.6319, 0.8125, 0.6875, 0.75, 0.6875, 0.8125, 0.6319, 0.8125, 0.6304, 0.75, 0.0, 0.0, 0.0, 0.0, 0.0, 0.0, 0.0, 0.0, 0.4947, 0.75, 0.4933, 0.8125, 0.4375, 0.8125, 0.4375, 0.75, 0.4955, 0.6875, 0.4947, 0.75, 0.4375, 0.75, 0.4375, 0.6875, 0.496, 0.625, 0.4955, 0.6875, 0.4375, 0.6875, 0.4375, 0.625, 0.4962, 0.5625, 0.496, 0.625, 0.4375, 0.625, 0.4375, 0.5625, 0.4963, 0.5, 0.4962, 0.5625, 0.4375, 0.5625, 0.4375, 0.5, 0.3649, 0.875, 0.355, 0.9375, 0.3125, 0.9375, 0.3125, 0.875, 0.5625, 0.875, 0.5625, 0.9375, 0.5192, 0.9375, 0.5098, 0.875, 0.5625, 0.625, 0.5625, 0.6875, 0.5045, 0.6875, 0.504, 0.625, 0.5625, 0.5625, 0.5625, 0.625, 0.504, 0.625, 0.5038, 0.5625, 0.5625, 0.5, 0.5625, 0.5625, 0.5038, 0.5625, 0.5037, 0.5, 0.4933, 0.8125, 0.4902, 0.875, 0.4375, 0.875, 0.4375, 0.8125, 0.0, 0.0, 0.0, 0.0, 0.0, 0.0, 0.0, 0.0, 0.5625, 0.8125, 0.5625, 0.875, 0.5098, 0.875, 0.5067, 0.8125, 0.5625, 0.75, 0.5625, 0.8125, 0.5067, 0.8125, 0.5053, 0.75, 0.5625, 0.6875, 0.5625, 0.75, 0.5053, 0.75, 0.5045, 0.6875, 0.0, 0.0, 0.0, 0.0, 0.0, 0.0, 0.0, 0.0, 0.3696, 0.75, 0.3681, 0.8125, 0.3125, 0.8125, 0.3125, 0.75, 0.3704, 0.6875, 0.3696, 0.75, 0.3125, 0.75, 0.3125, 0.6875, 0.3709, 0.625, 0.3704, 0.6875, 0.3125, 0.6875, 0.3125, 0.625, 0.3712, 0.5625, 0.3709, 0.625, 0.3125, 0.625, 0.3125, 0.5625, 0.3712, 0.5, 0.3712, 0.5625, 0.3125, 0.5625, 0.3125, 0.5, 0.2402, 0.875, 0.2309, 0.9375, 0.1875, 0.9375, 0.1875, 0.875, 0.6875, 0.875, 0.6875, 0.9375, 0.645, 0.9375, 0.6351, 0.875, 0.4375, 0.625, 0.4375, 0.6875, 0.3795, 0.6875, 0.379, 0.625, 0.4375, 0.5625, 0.4375, 0.625, 0.379, 0.625, 0.3788, 0.5625, 0.4375, 0.5, 0.4375, 0.5625, 0.3788, 0.5625, 0.3787, 0.5, 0.0, 0.0, 0.0, 0.0, 0.0, 0.0, 0.0, 0.0, 0.0, 0.0, 0.0, 0.0, 0.0, 0.0, 0.0, 0.0, 0.4375, 0.8125, 0.4375, 0.875, 0.3848, 0.875, 0.3818, 0.8125, 0.4375, 0.75, 0.4375, 0.8125, 0.3818, 0.8125, 0.3803, 0.75, 0.4375, 0.6875, 0.4375, 0.75, 0.3803, 0.75, 0.3795, 0.6875, 0.2447, 0.75, 0.2433, 0.8125, 0.1875, 0.8125, 0.1875, 0.75, 0.2455, 0.6875, 0.2447, 0.75, 0.1875, 0.75, 0.1875, 0.6875, 0.246, 0.625, 0.2455, 0.6875, 0.1875, 0.6875, 0.1875, 0.625, 0.2462, 0.5625, 0.246, 0.625, 0.1875, 0.625, 0.1875, 0.5625, 0.2463, 0.5, 0.2462, 0.5625, 0.1875, 0.5625, 0.1875, 0.5, 0.1152, 0.875, 0.1057, 0.9375, 0.0625, 0.9375, 0.0625, 0.875, 0.3125, 0.875, 0.3125, 0.9375, 0.2693, 0.9375, 0.2598, 0.875, 0.2433, 0.8125, 0.2402, 0.875, 0.1875, 0.875, 0.1875, 0.8125, 0.3125, 0.5625, 0.3125, 0.625, 0.254, 0.625, 0.2538, 0.5625, 0.3125, 0.5, 0.3125, 0.5625, 0.2538, 0.5625, 0.2537, 0.5, 0.1875, 0.875, 0.1875, 0.9375, 0.145, 0.9375, 0.1351, 0.875, 0.0, 0.0, 0.0, 0.0, 0.0, 0.0, 0.0, 0.0, 0.3125, 0.8125, 0.3125, 0.875, 0.2598, 0.875, 0.2567, 0.8125, 0.3125, 0.75, 0.3125, 0.8125, 0.2567, 0.8125, 0.2553, 0.75, 0.3125, 0.6875, 0.3125, 0.75, 0.2553, 0.75, 0.2545, 0.6875, 0.3125, 0.625, 0.3125, 0.6875, 0.2545, 0.6875, 0.254, 0.625, 0.1205, 0.6875, 0.1197, 0.75, 0.0625, 0.75, 0.0625, 0.6875, 0.121, 0.625, 0.1205, 0.6875, 0.0625, 0.6875, 0.0625, 0.625, 0.1212, 0.5625, 0.121, 0.625, 0.0625, 0.625, 0.0625, 0.5625, 0.1213, 0.5, 0.1212, 0.5625, 0.0625, 0.5625, 0.0625, 0.5, 0.9902, 0.875, 0.9808, 0.9375, 0.9375, 0.9375, 0.9375, 0.875, 0.9933, 0.8125, 0.9902, 0.875, 0.9375, 0.875, 0.9375, 0.8125, 0.1182, 0.8125, 0.1152, 0.875, 0.0625, 0.875, 0.0625, 0.8125, 0.1197, 0.75, 0.1182, 0.8125, 0.0625, 0.8125, 0.0625, 0.75, 0.1875, 0.5, 0.1875, 0.5625, 0.1288, 0.5625, 0.1288, 0.5, 0.0625, 0.875, 0.0625, 0.9375, 0.01919, 0.9375, 0.009776, 0.875, 0.0, 0.0, 0.0, 0.0, 0.0, 0.0, 0.0, 0.0, 0.1875, 0.8125, 0.1875, 0.875, 0.1351, 0.875, 0.1319, 0.8125, 0.1875, 0.75, 0.1875, 0.8125, 0.1319, 0.8125, 0.1304, 0.75, 0.1875, 0.6875, 0.1875, 0.75, 0.1304, 0.75, 0.1296, 0.6875, 0.1875, 0.625, 0.1875, 0.6875, 0.1296, 0.6875, 0.1291, 0.625, 0.1875, 0.5625, 0.1875, 0.625, 0.1291, 0.625, 0.1288, 0.5625, 0.9955, 0.6875, 0.9947, 0.75, 0.9375, 0.75, 0.9375, 0.6875, 0.996, 0.625, 0.9955, 0.6875, 0.9375, 0.6875, 0.9375, 0.625, 0.9962, 0.5625, 0.996, 0.625, 0.9375, 0.625, 0.9375, 0.5625, 0.9963, 0.5, 0.9962, 0.5625, 0.9375, 0.5625, 0.9375, 0.5, 0.8649, 0.875, 0.855, 0.9375, 0.8125, 0.9375, 0.8125, 0.875, 0.0, 0.0, 0.0, 0.0, 0.0, 0.0, 0.0, 0.0, 0.9947, 0.75, 0.9933, 0.8125, 0.9375, 0.8125, 0.9375, 0.75, 0.0625, 0.5, 0.0625, 0.5625, 0.003794, 0.5625, 0.00372, 0.5, 0.0, 0.0, 0.0, 0.0, 0.0, 0.0, 0.0, 0.0, 0.0625, 0.8125, 0.0625, 0.875, 0.009776, 0.875, 0.006726, 0.8125, 0.0625, 0.75, 0.0625, 0.8125, 0.006726, 0.8125, 0.005278, 0.75, 0.0625, 0.6875, 0.0625, 0.75, 0.005278, 0.75, 0.004483, 0.6875, 0.0625, 0.625, 0.0625, 0.6875, 0.004483, 0.6875, 0.00403, 0.625, 0.0625, 0.5625, 0.0625, 0.625, 0.00403, 0.625, 0.003794, 0.5625, 0.8709, 0.625, 0.8704, 0.6875, 0.8125, 0.6875, 0.8125, 0.625, 0.8712, 0.5625, 0.8709, 0.625, 0.8125, 0.625, 0.8125, 0.5625, 0.8712, 0.5, 0.8712, 0.5625, 0.8125, 0.5625, 0.8125, 0.5, 0.0, 0.0, 0.0, 0.0, 0.0, 0.0, 0.0, 0.0, 0.8681, 0.8125, 0.8649, 0.875, 0.8125, 0.875, 0.8125, 0.8125, 0.0, 0.0, 0.0, 0.0, 0.0, 0.0, 0.0, 0.0, 0.8696, 0.75, 0.8681, 0.8125, 0.8125, 0.8125, 0.8125, 0.75, 0.8704, 0.6875, 0.8696, 0.75, 0.8125, 0.75, 0.8125, 0.6875, 0.7433, 0.8125, 0.7402, 0.875, 0.6875, 0.875, 0.6875, 0.8125, 0.9375, 0.875, 0.9375, 0.9375, 0.8943, 0.9375, 0.8848, 0.875, 0.9375, 0.8125, 0.9375, 0.875, 0.8848, 0.875, 0.8818, 0.8125, 0.9375, 0.75, 0.9375, 0.8125, 0.8818, 0.8125, 0.8803, 0.75, 0.9375, 0.6875, 0.9375, 0.75, 0.8803, 0.75, 0.8795, 0.6875, 0.9375, 0.625, 0.9375, 0.6875, 0.8795, 0.6875, 0.879, 0.625, 0.9375, 0.5625, 0.9375, 0.625, 0.879, 0.625, 0.8788, 0.5625, 0.9375, 0.5, 0.9375, 0.5625, 0.8788, 0.5625, 0.8787, 0.5, 0.8125, 0.75, 0.8125, 0.8125, 0.7567, 0.8125, 0.7553, 0.75, 0.7463, 0.5, 0.7462, 0.5625, 0.6875, 0.5625, 0.6875, 0.5, 0.7462, 0.5625, 0.746, 0.625, 0.6875, 0.625, 0.6875, 0.5625, 0.6152, 0.875, 0.6057, 0.9375, 0.5625, 0.9375, 0.5625, 0.875, 0.7402, 0.875, 0.7307, 0.9375, 0.6875, 0.9375, 0.6875, 0.875, 0.7455, 0.6875, 0.7447, 0.75, 0.6875, 0.75, 0.6875, 0.6875, 0.8125, 0.5625, 0.8125, 0.625, 0.754, 0.625, 0.7538, 0.5625, 0.8712, 0.5625, 0.8712, 0.5, 0.8712, 0.5, 0.8712, 0.5625, 0.7462, 0.5625, 0.7463, 0.5, 0.7463, 0.5, 0.7462, 0.5625, 0.9962, 0.5625, 0.9963, 0.5, 0.9963, 0.5, 0.9962, 0.5625, 0.1057, 0.9375, 0.1152, 0.875, 0.1152, 0.875, 0.1057, 0.9375, 0.8788, 0.5625, 0.879, 0.625, 0.879, 0.625, 0.8788, 0.5625, 0.0, 0.0, 0.0, 0.0, 0.0, 0.0, 0.0, 0.0, 0.2309, 0.9375, 0.2402, 0.875, 0.2402, 0.875, 0.2309, 0.9375, 0.754, 0.625, 0.7545, 0.6875, 0.7545, 0.6875, 0.754, 0.625, 0.003794, 0.5625, 0.00403, 0.625, 0.00403, 0.625, 0.003794, 0.5625, 0.355, 0.9375, 0.3649, 0.875, 0.3649, 0.875, 0.355, 0.9375, 0.1288, 0.5, 0.1288, 0.5625, 0.1288, 0.5625, 0.1288, 0.5, 0.4808, 0.9375, 0.4902, 0.875, 0.4902, 0.875, 0.4808, 0.9375, 0.2537, 0.5, 0.2538, 0.5625, 0.2538, 0.5625, 0.2537, 0.5, 0.6057, 0.9375, 0.6152, 0.875, 0.6152, 0.875, 0.6057, 0.9375, 0.3787, 0.5, 0.3788, 0.5625, 0.3788, 0.5625, 0.3787, 0.5, 0.5037, 0.5, 0.5038, 0.5625, 0.5038, 0.5625, 0.5037, 0.5, 0.7455, 0.6875, 0.746, 0.625, 0.746, 0.625, 0.7455, 0.6875, 0.6288, 0.5, 0.6288, 0.5625, 0.6288, 0.5625, 0.6288, 0.5, 0.7538, 0.5625, 0.754, 0.625, 0.754, 0.625, 0.7538, 0.5625, 0.7545, 0.6875, 0.7553, 0.75, 0.7553, 0.75, 0.7545, 0.6875, 0.8709, 0.625, 0.8712, 0.5625, 0.8712, 0.5625, 0.8709, 0.625, 0.996, 0.625, 0.9962, 0.5625, 0.9962, 0.5625, 0.996, 0.625, 0.879, 0.625, 0.8795, 0.6875, 0.8795, 0.6875, 0.879, 0.625, 0.1212, 0.5625, 0.1213, 0.5, 0.1213, 0.5, 0.1212, 0.5625, 0.00403, 0.625, 0.004483, 0.6875, 0.004483, 0.6875, 0.00403, 0.625, 0.2462, 0.5625, 0.2463, 0.5, 0.2463, 0.5, 0.2462, 0.5625, 0.1288, 0.5625, 0.1291, 0.625, 0.1291, 0.625, 0.1288, 0.5625, 0.3712, 0.5625, 0.3712, 0.5, 0.3712, 0.5, 0.3712, 0.5625, 0.2538, 0.5625, 0.254, 0.625, 0.254, 0.625, 0.2538, 0.5625, 0.4962, 0.5625, 0.4963, 0.5, 0.4963, 0.5, 0.4962, 0.5625, 0.3788, 0.5625, 0.379, 0.625, 0.379, 0.625, 0.3788, 0.5625, 0.6212, 0.5625, 0.6213, 0.5, 0.6213, 0.5, 0.6212, 0.5625, 0.5038, 0.5625, 0.504, 0.625, 0.504, 0.625, 0.5038, 0.5625, 0.7447, 0.75, 0.7455, 0.6875, 0.7455, 0.6875, 0.7447, 0.75, 0.6288, 0.5625, 0.6291, 0.625, 0.6291, 0.625, 0.6288, 0.5625, 0.7553, 0.75, 0.7567, 0.8125, 0.7567, 0.8125, 0.7553, 0.75, 0.746, 0.625, 0.7462, 0.5625, 0.7462, 0.5625, 0.746, 0.625, 0.8704, 0.6875, 0.8709, 0.625, 0.8709, 0.625, 0.8704, 0.6875, 0.9955, 0.6875, 0.996, 0.625, 0.996, 0.625, 0.9955, 0.6875, 0.8795, 0.6875, 0.8803, 0.75, 0.8803, 0.75, 0.8795, 0.6875, 0.121, 0.625, 0.1212, 0.5625, 0.1212, 0.5625, 0.121, 0.625, 0.7598, 0.875, 0.7691, 0.9375, 0.7691, 0.9375, 0.7598, 0.875, 0.004483, 0.6875, 0.005278, 0.75, 0.005278, 0.75, 0.004483, 0.6875, 0.246, 0.625, 0.2462, 0.5625, 0.2462, 0.5625, 0.246, 0.625, 0.1291, 0.625, 0.1296, 0.6875, 0.1296, 0.6875, 0.1291, 0.625, 0.3709, 0.625, 0.3712, 0.5625, 0.3712, 0.5625, 0.3709, 0.625, 0.254, 0.625, 0.2545, 0.6875, 0.2545, 0.6875, 0.254, 0.625, 0.496, 0.625, 0.4962, 0.5625, 0.4962, 0.5625, 0.496, 0.625, 0.379, 0.625, 0.3795, 0.6875, 0.3795, 0.6875, 0.379, 0.625, 0.621, 0.625, 0.6212, 0.5625, 0.6212, 0.5625, 0.621, 0.625, 0.0, 0.0, 0.0, 0.0, 0.0, 0.0, 0.0, 0.0, 0.504, 0.625, 0.5045, 0.6875, 0.5045, 0.6875, 0.504, 0.625, 0.7433, 0.8125, 0.7447, 0.75, 0.7447, 0.75, 0.7433, 0.8125, 0.6291, 0.625, 0.6296, 0.6875, 0.6296, 0.6875, 0.6291, 0.625, 0.7567, 0.8125, 0.7598, 0.875, 0.7598, 0.875, 0.7567, 0.8125, 0.0, 0.0, 0.0, 0.0, 0.0, 0.0, 0.0, 0.0, 0.8696, 0.75, 0.8704, 0.6875, 0.8704, 0.6875, 0.8696, 0.75, 0.9947, 0.75, 0.9955, 0.6875, 0.9955, 0.6875, 0.9947, 0.75, 0.0, 0.0, 0.0, 0.0, 0.0, 0.0, 0.0, 0.0, 0.8803, 0.75, 0.8818, 0.8125, 0.8818, 0.8125, 0.8803, 0.75, 0.1205, 0.6875, 0.121, 0.625, 0.121, 0.625, 0.1205, 0.6875, 0.005278, 0.75, 0.006726, 0.8125, 0.006726, 0.8125, 0.005278, 0.75, 0.2455, 0.6875, 0.246, 0.625, 0.246, 0.625, 0.2455, 0.6875, 0.1296, 0.6875, 0.1304, 0.75, 0.1304, 0.75, 0.1296, 0.6875, 0.7307, 0.9375, 0.7402, 0.875, 0.7402, 0.875, 0.7307, 0.9375, 0.3704, 0.6875, 0.3709, 0.625, 0.3709, 0.625, 0.3704, 0.6875, 0.2545, 0.6875, 0.2553, 0.75, 0.2553, 0.75, 0.2545, 0.6875, 0.4955, 0.6875, 0.496, 0.625, 0.496, 0.625, 0.4955, 0.6875, 0.3795, 0.6875, 0.3803, 0.75, 0.3803, 0.75, 0.3795, 0.6875, 0.6205, 0.6875, 0.621, 0.625, 0.621, 0.625, 0.6205, 0.6875, 0.0, 0.0, 0.0, 0.0, 0.0, 0.0, 0.0, 0.0, 0.5045, 0.6875, 0.5053, 0.75, 0.5053, 0.75, 0.5045, 0.6875, 0.7402, 0.875, 0.7433, 0.8125, 0.7433, 0.8125, 0.7402, 0.875, 0.6296, 0.6875, 0.6304, 0.75, 0.6304, 0.75, 0.6296, 0.6875, 0.0, 0.0, 0.0, 0.0, 0.0, 0.0, 0.0, 0.0, 0.0, 0.0, 0.0, 0.0, 0.0, 0.0, 0.0, 0.0, 0.8681, 0.8125, 0.8696, 0.75, 0.8696, 0.75, 0.8681, 0.8125, 0.9933, 0.8125, 0.9947, 0.75, 0.9947, 0.75, 0.9933, 0.8125, 0.0, 0.0, 0.0, 0.0, 0.0, 0.0, 0.0, 0.0, 0.8818, 0.8125, 0.8848, 0.875, 0.8848, 0.875, 0.8818, 0.8125, 0.1197, 0.75, 0.1205, 0.6875, 0.1205, 0.6875, 0.1197, 0.75, 0.0, 0.0, 0.0, 0.0, 0.0, 0.0, 0.0, 0.0, 0.006726, 0.8125, 0.009776, 0.875, 0.009776, 0.875, 0.006726, 0.8125, 0.2447, 0.75, 0.2455, 0.6875, 0.2455, 0.6875, 0.2447, 0.75, 0.0, 0.0, 0.0, 0.0, 0.0, 0.0, 0.0, 0.0, 0.1304, 0.75, 0.1319, 0.8125, 0.1319, 0.8125, 0.1304, 0.75, 0.3696, 0.75, 0.3704, 0.6875, 0.3704, 0.6875, 0.3696, 0.75, 0.0, 0.0, 0.0, 0.0, 0.0, 0.0, 0.0, 0.0, 0.2553, 0.75, 0.2567, 0.8125, 0.2567, 0.8125, 0.2553, 0.75, 0.4947, 0.75, 0.4955, 0.6875, 0.4955, 0.6875, 0.4947, 0.75, 0.3803, 0.75, 0.3818, 0.8125, 0.3818, 0.8125, 0.3803, 0.75, 0.6197, 0.75, 0.6205, 0.6875, 0.6205, 0.6875, 0.6197, 0.75, 0.5053, 0.75, 0.5067, 0.8125, 0.5067, 0.8125, 0.5053, 0.75, 0.6304, 0.75, 0.6319, 0.8125, 0.6319, 0.8125, 0.6304, 0.75, 0.0, 0.0, 0.0, 0.0, 0.0, 0.0, 0.0, 0.0, 0.0, 0.0, 0.0, 0.0, 0.0, 0.0, 0.0, 0.0, 0.0, 0.0, 0.0, 0.0, 0.0, 0.0, 0.0, 0.0, 0.0, 0.0, 0.0, 0.0, 0.0, 0.0, 0.0, 0.0, 0.8649, 0.875, 0.8681, 0.8125, 0.8681, 0.8125, 0.8649, 0.875, 0.9902, 0.875, 0.9933, 0.8125, 0.9933, 0.8125, 0.9902, 0.875, 0.8848, 0.875, 0.8943, 0.9375, 0.8943, 0.9375, 0.8848, 0.875, 0.1182, 0.8125, 0.1197, 0.75, 0.1197, 0.75, 0.1182, 0.8125, 0.009776, 0.875, 0.01919, 0.9375, 0.01919, 0.9375, 0.009776, 0.875, 0.2433, 0.8125, 0.2447, 0.75, 0.2447, 0.75, 0.2433, 0.8125, 0.0, 0.0, 0.0, 0.0, 0.0, 0.0, 0.0, 0.0, 0.1319, 0.8125, 0.1351, 0.875, 0.1351, 0.875, 0.1319, 0.8125, 0.3681, 0.8125, 0.3696, 0.75, 0.3696, 0.75, 0.3681, 0.8125, 0.2567, 0.8125, 0.2598, 0.875, 0.2598, 0.875, 0.2567, 0.8125, 0.0, 0.0, 0.0, 0.0, 0.0, 0.0, 0.0, 0.0, 0.4933, 0.8125, 0.4947, 0.75, 0.4947, 0.75, 0.4933, 0.8125, 0.3818, 0.8125, 0.3848, 0.875, 0.3848, 0.875, 0.3818, 0.8125, 0.6182, 0.8125, 0.6197, 0.75, 0.6197, 0.75, 0.6182, 0.8125, 0.5067, 0.8125, 0.5098, 0.875, 0.5098, 0.875, 0.5067, 0.8125, 0.6319, 0.8125, 0.6351, 0.875, 0.6351, 0.875, 0.6319, 0.8125, 0.0, 0.0, 0.0, 0.0, 0.0, 0.0, 0.0, 0.0, 0.0, 0.0, 0.0, 0.0, 0.0, 0.0, 0.0, 0.0, 0.0, 0.0, 0.0, 0.0, 0.0, 0.0, 0.0, 0.0, 0.0, 0.0, 0.0, 0.0, 0.0, 0.0, 0.0, 0.0, 0.1152, 0.875, 0.1182, 0.8125, 0.1182, 0.8125, 0.1152, 0.875, 0.2402, 0.875, 0.2433, 0.8125, 0.2433, 0.8125, 0.2402, 0.875, 0.855, 0.9375, 0.8649, 0.875, 0.8649, 0.875, 0.855, 0.9375, 0.1351, 0.875, 0.145, 0.9375, 0.145, 0.9375, 0.1351, 0.875, 0.3649, 0.875, 0.3681, 0.8125, 0.3681, 0.8125, 0.3649, 0.875, 0.0, 0.0, 0.0, 0.0, 0.0, 0.0, 0.0, 0.0, 0.9808, 0.9375, 0.9902, 0.875, 0.9902, 0.875, 0.9808, 0.9375, 0.2598, 0.875, 0.2693, 0.9375, 0.2693, 0.9375, 0.2598, 0.875, 0.0, 0.0, 0.0, 0.0, 0.0, 0.0, 0.0, 0.0, 0.4902, 0.875, 0.4933, 0.8125, 0.4933, 0.8125, 0.4902, 0.875, 0.3848, 0.875, 0.3943, 0.9375, 0.3943, 0.9375, 0.3848, 0.875, 0.8787, 0.5, 0.8788, 0.5625, 0.8788, 0.5625, 0.8787, 0.5, 0.6152, 0.875, 0.6182, 0.8125, 0.6182, 0.8125, 0.6152, 0.875, 0.7537, 0.5, 0.7538, 0.5625, 0.7538, 0.5625, 0.7537, 0.5, 0.5098, 0.875, 0.5192, 0.9375, 0.5192, 0.9375, 0.5098, 0.875, 0.00372, 0.5, 0.003794, 0.5625, 0.003794, 0.5625, 0.00372, 0.5, 0.0, 0.0, 0.0, 0.0, 0.0, 0.0, 0.0, 0.0, 0.6351, 0.875, 0.645, 0.9375, 0.645, 0.9375, 0.6351, 0.875, 0.8125, 0.875, 0.8125, 0.9375, 0.7691, 0.9375, 0.7598, 0.875, 0.0, 0.0, 0.0, 0.0, 0.0, 0.0, 0.0, 0.0, 0.0, 0.0, 0.0, 0.0, 0.0, 0.0, 0.0, 0.0, 0.0, 0.0, 0.0, 0.0, 0.0, 0.0, 0.0, 0.0, 0.0, 0.0, 0.0, 0.0, 0.0, 0.0, 0.0, 0.0, 0.0, 0.0, 0.0, 0.0, 0.0, 0.0, 0.0, 0.0, 0.0, 0.0, 0.0, 0.0, 0.0, 0.0, 0.0, 0.0, 0.0, 0.0, 0.0, 0.0, 0.0, 0.0, 0.0, 0.0, 0.0, 0.0, 0.0, 0.0, 0.0, 0.0, 0.0, 0.0, 0.0, 0.0, 0.0, 0.0, 0.0, 0.0, 0.0, 0.0, 0.0, 0.0, 0.0, 0.0, 0.0, 0.0, 0.0, 0.0, 0.0, 0.0, 0.0, 0.0, 0.0, 0.0, 0.0, 0.0, 0.0, 0.0, 0.0, 0.0, 0.0, 0.0, 0.0, 0.0, 0.0, 0.0, 0.0, 0.0, 0.0, 0.0, 0.0, 0.0, 0.0, 0.0, 0.0, 0.0, 0.0, 0.0, 0.0, 0.0, 0.0, 0.0, 0.0, 0.0, 0.0, 0.0, 0.0, 0.0, 0.0, 0.0, 0.0, 0.0, 0.0, 0.0, 0.0, 0.0, 0.0, 0.0, 0.0, 0.0, 0.0, 0.0, 0.0, 0.0, 0.0, 0.0, 0.0, 0.0, 0.0, 0.0, 0.0, 0.0, 0.0, 0.0, 0.0, 0.0, 0.0, 0.0, 0.0, 0.0, 0.0, 0.0, 0.0, 0.0, 0.0, 0.0, 0.0, 0.0, 0.0, 0.0, 0.0, 0.0, 0.0, 0.0, 0.0, 0.0, 0.0, 0.0, 0.0, 0.0, 0.0, 0.0, 0.0, 0.0, 0.0, 0.0, 0.0, 0.0, 0.0, 0.0, 0.0, 0.0, 0.0, 0.0, 0.0, 0.0, 0.0, 0.0, 0.0, 0.0, 0.0, 0.0, 0.0, 0.0, 0.0, 0.0, 0.0, 0.0, 0.0, 0.0, 0.0, 0.0, 0.0, 0.0, 0.0, 0.0, 0.7307, 0.9375, 0.7402, 0.875, 0.7463, 0.8754, 0.7428, 0.9377, 0.7428, 0.9377, 0.7463, 0.8754, 0.7536, 0.8754, 0.7571, 0.9377, 0.7571, 0.9377, 0.7536, 0.8754, 0.7598, 0.875, 0.7691, 0.9375, 0.746, 0.625, 0.7462, 0.5625, 0.7486, 0.5626, 0.7485, 0.6251, 0.7485, 0.6251, 0.7486, 0.5626, 0.7514, 0.5626, 0.7515, 0.6251, 0.7515, 0.6251, 0.7514, 0.5626, 0.7538, 0.5625, 0.754, 0.625, 0.6057, 0.9375, 0.6152, 0.875, 0.6214, 0.8754, 0.6178, 0.9379, 0.6178, 0.9379, 0.6214, 0.8754, 0.6288, 0.8754, 0.6326, 0.9379, 0.6326, 0.9379, 0.6288, 0.8754, 0.6351, 0.875, 0.645, 0.9375, 0.6152, 0.875, 0.6182, 0.8125, 0.6225, 0.8128, 0.6214, 0.8754, 0.6214, 0.8754, 0.6225, 0.8128, 0.6276, 0.8128, 0.6288, 0.8754, 0.6288, 0.8754, 0.6276, 0.8128, 0.6319, 0.8125, 0.6351, 0.875, 0.6182, 0.8125, 0.6197, 0.75, 0.623, 0.7503, 0.6225, 0.8128, 0.6225, 0.8128, 0.623, 0.7503, 0.627, 0.7503, 0.6276, 0.8128, 0.6276, 0.8128, 0.627, 0.7503, 0.6304, 0.75, 0.6319, 0.8125, 0.6197, 0.75, 0.6205, 0.6875, 0.6233, 0.6877, 0.623, 0.7503, 0.623, 0.7503, 0.6233, 0.6877, 0.6267, 0.6877, 0.627, 0.7503, 0.627, 0.7503, 0.6267, 0.6877, 0.6296, 0.6875, 0.6304, 0.75, 0.6205, 0.6875, 0.621, 0.625, 0.6235, 0.6251, 0.6233, 0.6877, 0.6233, 0.6877, 0.6235, 0.6251, 0.6265, 0.6251, 0.6267, 0.6877, 0.6267, 0.6877, 0.6265, 0.6251, 0.6291, 0.625, 0.6296, 0.6875, 0.621, 0.625, 0.6212, 0.5625, 0.6236, 0.5626, 0.6235, 0.6251, 0.6235, 0.6251, 0.6236, 0.5626, 0.6264, 0.5626, 0.6265, 0.6251, 0.6265, 0.6251, 0.6264, 0.5626, 0.6288, 0.5625, 0.6291, 0.625, 0.6212, 0.5625, 0.6213, 0.5, 0.6236, 0.5, 0.6236, 0.5626, 0.6236, 0.5626, 0.6236, 0.5, 0.6264, 0.5, 0.6264, 0.5626, 0.6264, 0.5626, 0.6264, 0.5, 0.6288, 0.5, 0.6288, 0.5625, 0.4808, 0.9375, 0.4902, 0.875, 0.4963, 0.8754, 0.4928, 0.9379, 0.4928, 0.9379, 0.4963, 0.8754, 0.5037, 0.8754, 0.5072, 0.9379, 0.5072, 0.9379, 0.5037, 0.8754, 0.5098, 0.875, 0.5192, 0.9375, 0.4902, 0.875, 0.4933, 0.8125, 0.4975, 0.8128, 0.4963, 0.8754, 0.4963, 0.8754, 0.4975, 0.8128, 0.5025, 0.8128, 0.5037, 0.8754, 0.5037, 0.8754, 0.5025, 0.8128, 0.5067, 0.8125, 0.5098, 0.875, 0.4933, 0.8125, 0.4947, 0.75, 0.498, 0.7503, 0.4975, 0.8128, 0.4975, 0.8128, 0.498, 0.7503, 0.502, 0.7503, 0.5025, 0.8128, 0.5025, 0.8128, 0.502, 0.7503, 0.5053, 0.75, 0.5067, 0.8125, 0.4947, 0.75, 0.4955, 0.6875, 0.4983, 0.6877, 0.498, 0.7503, 0.498, 0.7503, 0.4983, 0.6877, 0.5017, 0.6877, 0.502, 0.7503, 0.502, 0.7503, 0.5017, 0.6877, 0.5045, 0.6875, 0.5053, 0.75, 0.4955, 0.6875, 0.496, 0.625, 0.4985, 0.6251, 0.4983, 0.6877, 0.4983, 0.6877, 0.4985, 0.6251, 0.5015, 0.6251, 0.5017, 0.6877, 0.5017, 0.6877, 0.5015, 0.6251, 0.504, 0.625, 0.5045, 0.6875, 0.496, 0.625, 0.4962, 0.5625, 0.4986, 0.5626, 0.4985, 0.6251, 0.4985, 0.6251, 0.4986, 0.5626, 0.5014, 0.5626, 0.5015, 0.6251, 0.5015, 0.6251, 0.5014, 0.5626, 0.5038, 0.5625, 0.504, 0.625, 0.4962, 0.5625, 0.4963, 0.5, 0.4986, 0.5, 0.4986, 0.5626, 0.4986, 0.5626, 0.4986, 0.5, 0.5014, 0.5, 0.5014, 0.5626, 0.5014, 0.5626, 0.5014, 0.5, 0.5037, 0.5, 0.5038, 0.5625, 0.355, 0.9375, 0.3649, 0.875, 0.3712, 0.8754, 0.3674, 0.9379, 0.3674, 0.9379, 0.3712, 0.8754, 0.3786, 0.8754, 0.3822, 0.9379, 0.3822, 0.9379, 0.3786, 0.8754, 0.3848, 0.875, 0.3943, 0.9375, 0.3649, 0.875, 0.3681, 0.8125, 0.3724, 0.8128, 0.3712, 0.8754, 0.3712, 0.8754, 0.3724, 0.8128, 0.3775, 0.8128, 0.3786, 0.8754, 0.3786, 0.8754, 0.3775, 0.8128, 0.3818, 0.8125, 0.3848, 0.875, 0.3681, 0.8125, 0.3696, 0.75, 0.373, 0.7503, 0.3724, 0.8128, 0.3724, 0.8128, 0.373, 0.7503, 0.377, 0.7503, 0.3775, 0.8128, 0.3775, 0.8128, 0.377, 0.7503, 0.3803, 0.75, 0.3818, 0.8125, 0.3696, 0.75, 0.3704, 0.6875, 0.3733, 0.6877, 0.373, 0.7503, 0.373, 0.7503, 0.3733, 0.6877, 0.3767, 0.6877, 0.377, 0.7503, 0.377, 0.7503, 0.3767, 0.6877, 0.3795, 0.6875, 0.3803, 0.75, 0.3704, 0.6875, 0.3709, 0.625, 0.3735, 0.6251, 0.3733, 0.6877, 0.3733, 0.6877, 0.3735, 0.6251, 0.3765, 0.6251, 0.3767, 0.6877, 0.3767, 0.6877, 0.3765, 0.6251, 0.379, 0.625, 0.3795, 0.6875, 0.3709, 0.625, 0.3712, 0.5625, 0.3736, 0.5626, 0.3735, 0.6251, 0.3735, 0.6251, 0.3736, 0.5626, 0.3764, 0.5626, 0.3765, 0.6251, 0.3765, 0.6251, 0.3764, 0.5626, 0.3788, 0.5625, 0.379, 0.625, 0.3712, 0.5625, 0.3712, 0.5, 0.3736, 0.5, 0.3736, 0.5626, 0.3736, 0.5626, 0.3736, 0.5, 0.3764, 0.5, 0.3764, 0.5626, 0.3764, 0.5626, 0.3764, 0.5, 0.3787, 0.5, 0.3788, 0.5625, 0.2309, 0.9375, 0.2402, 0.875, 0.2464, 0.8754, 0.2429, 0.9377, 0.2429, 0.9377, 0.2464, 0.8754, 0.2537, 0.8754, 0.2572, 0.9377, 0.2572, 0.9377, 0.2537, 0.8754, 0.2598, 0.875, 0.2693, 0.9375, 0.2402, 0.875, 0.2433, 0.8125, 0.2475, 0.8128, 0.2464, 0.8754, 0.2464, 0.8754, 0.2475, 0.8128, 0.2525, 0.8128, 0.2537, 0.8754, 0.2537, 0.8754, 0.2525, 0.8128, 0.2567, 0.8125, 0.2598, 0.875, 0.2433, 0.8125, 0.2447, 0.75, 0.248, 0.7503, 0.2475, 0.8128, 0.2475, 0.8128, 0.248, 0.7503, 0.252, 0.7503, 0.2525, 0.8128, 0.2525, 0.8128, 0.252, 0.7503, 0.2553, 0.75, 0.2567, 0.8125, 0.2447, 0.75, 0.2455, 0.6875, 0.2483, 0.6877, 0.248, 0.7503, 0.248, 0.7503, 0.2483, 0.6877, 0.2517, 0.6877, 0.252, 0.7503, 0.252, 0.7503, 0.2517, 0.6877, 0.2545, 0.6875, 0.2553, 0.75, 0.2455, 0.6875, 0.246, 0.625, 0.2485, 0.6251, 0.2483, 0.6877, 0.2483, 0.6877, 0.2485, 0.6251, 0.2515, 0.6251, 0.2517, 0.6877, 0.2517, 0.6877, 0.2515, 0.6251, 0.254, 0.625, 0.2545, 0.6875, 0.246, 0.625, 0.2462, 0.5625, 0.2486, 0.5626, 0.2485, 0.6251, 0.2485, 0.6251, 0.2486, 0.5626, 0.2514, 0.5626, 0.2515, 0.6251, 0.2515, 0.6251, 0.2514, 0.5626, 0.2538, 0.5625, 0.254, 0.625, 0.2462, 0.5625, 0.2463, 0.5, 0.2486, 0.5, 0.2486, 0.5626, 0.2486, 0.5626, 0.2486, 0.5, 0.2514, 0.5, 0.2514, 0.5626, 0.2514, 0.5626, 0.2514, 0.5, 0.2537, 0.5, 0.2538, 0.5625, 0.1057, 0.9375, 0.1152, 0.875, 0.1214, 0.8754, 0.1178, 0.9379, 0.1178, 0.9379, 0.1214, 0.8754, 0.1288, 0.8754, 0.1326, 0.9379, 0.1326, 0.9379, 0.1288, 0.8754, 0.1351, 0.875, 0.145, 0.9375, 0.1152, 0.875, 0.1182, 0.8125, 0.1225, 0.8128, 0.1214, 0.8754, 0.1214, 0.8754, 0.1225, 0.8128, 0.1276, 0.8128, 0.1288, 0.8754, 0.1288, 0.8754, 0.1276, 0.8128, 0.1319, 0.8125, 0.1351, 0.875, 0.1182, 0.8125, 0.1197, 0.75, 0.123, 0.7503, 0.1225, 0.8128, 0.1225, 0.8128, 0.123, 0.7503, 0.127, 0.7503, 0.1276, 0.8128, 0.1276, 0.8128, 0.127, 0.7503, 0.1304, 0.75, 0.1319, 0.8125, 0.1197, 0.75, 0.1205, 0.6875, 0.1233, 0.6877, 0.123, 0.7503, 0.123, 0.7503, 0.1233, 0.6877, 0.1267, 0.6877, 0.127, 0.7503, 0.127, 0.7503, 0.1267, 0.6877, 0.1296, 0.6875, 0.1304, 0.75, 0.1205, 0.6875, 0.121, 0.625, 0.1235, 0.6251, 0.1233, 0.6877, 0.1233, 0.6877, 0.1235, 0.6251, 0.1265, 0.6251, 0.1267, 0.6877, 0.1267, 0.6877, 0.1265, 0.6251, 0.1291, 0.625, 0.1296, 0.6875, 0.121, 0.625, 0.1212, 0.5625, 0.1236, 0.5626, 0.1235, 0.6251, 0.1235, 0.6251, 0.1236, 0.5626, 0.1264, 0.5626, 0.1265, 0.6251, 0.1265, 0.6251, 0.1264, 0.5626, 0.1288, 0.5625, 0.1291, 0.625, 0.1212, 0.5625, 0.1213, 0.5, 0.1236, 0.5, 0.1236, 0.5626, 0.1236, 0.5626, 0.1236, 0.5, 0.1264, 0.5, 0.1264, 0.5626, 0.1264, 0.5626, 0.1264, 0.5, 0.1288, 0.5, 0.1288, 0.5625, 0.0, 0.0, 0.0, 0.0, 0.0, 0.0, 0.0, 0.0, 0.0, 0.0, 0.0, 0.0, 0.0, 0.0, 0.0, 0.0, 0.0, 0.0, 0.0, 0.0, 0.0, 0.0, 0.0, 0.0, 0.9808, 0.9375, 0.9902, 0.875, 1.0, 0.8759, 1.0, 0.9375, 0.0, 0.9375, 0.0, 0.8759, 0.003644, 0.8754, 0.007202, 0.9379, 0.007202, 0.9379, 0.003644, 0.8754, 0.009776, 0.875, 0.01919, 0.9375, 0.9902, 0.875, 0.9933, 0.8125, 1.0, 0.8133, 1.0, 0.875, 0.0, 0.875, 0.0, 0.8133, 0.002505, 0.8128, 0.003658, 0.8753, 0.003658, 0.8753, 0.002505, 0.8128, 0.006726, 0.8125, 0.009776, 0.875, 0.9933, 0.8125, 0.9947, 0.75, 1.0, 0.7507, 1.0, 0.8125, 0.0, 0.8125, 0.0, 0.7507, 0.001969, 0.7503, 0.002516, 0.8128, 0.002516, 0.8128, 0.001969, 0.7503, 0.005278, 0.75, 0.006726, 0.8125, 0.9947, 0.75, 0.9955, 0.6875, 1.0, 0.6881, 1.0, 0.75, 0.0, 0.75, 0.0, 0.6881, 0.001676, 0.6877, 0.001976, 0.7502, 0.001976, 0.7502, 0.001676, 0.6877, 0.004483, 0.6875, 0.005278, 0.75, 0.9955, 0.6875, 0.996, 0.625, 1.0, 0.6254, 1.0, 0.6875, 0.0, 0.6875, 0.0, 0.6254, 0.001511, 0.6252, 0.001682, 0.6877, 0.001682, 0.6877, 0.001511, 0.6252, 0.00403, 0.625, 0.004483, 0.6875, 0.996, 0.625, 0.9962, 0.5625, 1.0, 0.5628, 1.0, 0.625, 0.0, 0.625, 0.0, 0.5628, 0.001425, 0.5626, 0.001514, 0.6251, 0.001514, 0.6251, 0.001425, 0.5626, 0.003794, 0.5625, 0.00403, 0.625, 0.9962, 0.5625, 0.9963, 0.5, 1.0, 0.5001, 1.0, 0.5625, 0.0, 0.5625, 0.0, 0.5001, 0.001399, 0.5, 0.001427, 0.5625, 0.001427, 0.5625, 0.001399, 0.5, 0.00372, 0.5, 0.003794, 0.5625, 0.855, 0.9375, 0.8649, 0.875, 0.8712, 0.8754, 0.8674, 0.9379, 0.8674, 0.9379, 0.8712, 0.8754, 0.8786, 0.8754, 0.8822, 0.9379, 0.8822, 0.9379, 0.8786, 0.8754, 0.8848, 0.875, 0.8943, 0.9375, 0.8649, 0.875, 0.8681, 0.8125, 0.8724, 0.8128, 0.8712, 0.8754, 0.8712, 0.8754, 0.8724, 0.8128, 0.8775, 0.8128, 0.8786, 0.8754, 0.8786, 0.8754, 0.8775, 0.8128, 0.8818, 0.8125, 0.8848, 0.875, 0.8681, 0.8125, 0.8696, 0.75, 0.873, 0.7503, 0.8724, 0.8128, 0.8724, 0.8128, 0.873, 0.7503, 0.877, 0.7503, 0.8775, 0.8128, 0.8775, 0.8128, 0.877, 0.7503, 0.8803, 0.75, 0.8818, 0.8125, 0.8696, 0.75, 0.8704, 0.6875, 0.8733, 0.6877, 0.873, 0.7503, 0.873, 0.7503, 0.8733, 0.6877, 0.8767, 0.6877, 0.877, 0.7503, 0.877, 0.7503, 0.8767, 0.6877, 0.8795, 0.6875, 0.8803, 0.75, 0.8704, 0.6875, 0.8709, 0.625, 0.8735, 0.6251, 0.8733, 0.6877, 0.8733, 0.6877, 0.8735, 0.6251, 0.8765, 0.6251, 0.8767, 0.6877, 0.8767, 0.6877, 0.8765, 0.6251, 0.879, 0.625, 0.8795, 0.6875, 0.8709, 0.625, 0.8712, 0.5625, 0.8736, 0.5626, 0.8735, 0.6251, 0.8735, 0.6251, 0.8736, 0.5626, 0.8764, 0.5626, 0.8765, 0.6251, 0.8765, 0.6251, 0.8764, 0.5626, 0.8788, 0.5625, 0.879, 0.625, 0.8712, 0.5625, 0.8712, 0.5, 0.8736, 0.5, 0.8736, 0.5626, 0.8736, 0.5626, 0.8736, 0.5, 0.8764, 0.5, 0.8764, 0.5626, 0.8764, 0.5626, 0.8764, 0.5, 0.8787, 0.5, 0.8788, 0.5625, 0.0, 0.0, 0.0, 0.0, 0.0, 0.0, 0.0, 0.0, 0.0, 0.0, 0.0, 0.0, 0.0, 0.0, 0.0, 0.0, 0.0, 0.0, 0.0, 0.0, 0.0, 0.0, 0.0, 0.0, 0.0, 0.0, 0.0, 0.0, 0.0, 0.0, 0.0, 0.0, 0.0, 0.0, 0.0, 0.0, 0.0, 0.0, 0.0, 0.0, 0.0, 0.0, 0.0, 0.0, 0.0, 0.0, 0.0, 0.0, 0.0, 0.0, 0.0, 0.0, 0.0, 0.0, 0.0, 0.0, 0.0, 0.0, 0.0, 0.0, 0.0, 0.0, 0.0, 0.0, 0.0, 0.0, 0.0, 0.0, 0.0, 0.0, 0.0, 0.0, 0.0, 0.0, 0.0, 0.0, 0.0, 0.0, 0.0, 0.0, 0.0, 0.0, 0.0, 0.0, 0.0, 0.0, 0.0, 0.0, 0.0, 0.0, 0.0, 0.0, 0.0, 0.0, 0.0, 0.0, 0.7402, 0.875, 0.7433, 0.8125, 0.7475, 0.8128, 0.7463, 0.8754, 0.7463, 0.8754, 0.7475, 0.8128, 0.7525, 0.8128, 0.7536, 0.8754, 0.7536, 0.8754, 0.7525, 0.8128, 0.7567, 0.8125, 0.7598, 0.875, 0.7433, 0.8125, 0.7447, 0.75, 0.748, 0.7503, 0.7475, 0.8128, 0.7475, 0.8128, 0.748, 0.7503, 0.752, 0.7503, 0.7525, 0.8128, 0.7525, 0.8128, 0.752, 0.7503, 0.7553, 0.75, 0.7567, 0.8125, 0.7447, 0.75, 0.7455, 0.6875, 0.7483, 0.6877, 0.748, 0.7503, 0.748, 0.7503, 0.7483, 0.6877, 0.7517, 0.6877, 0.752, 0.7503, 0.752, 0.7503, 0.7517, 0.6877, 0.7545, 0.6875, 0.7553, 0.75, 0.7455, 0.6875, 0.746, 0.625, 0.7485, 0.6251, 0.7483, 0.6877, 0.7483, 0.6877, 0.7485, 0.6251, 0.7515, 0.6251, 0.7517, 0.6877, 0.7517, 0.6877, 0.7515, 0.6251, 0.754, 0.625, 0.7545, 0.6875, 0.7462, 0.5625, 0.7463, 0.5, 0.7486, 0.5, 0.7486, 0.5626, 0.7486, 0.5626, 0.7486, 0.5, 0.7514, 0.5, 0.7514, 0.5626, 0.7514, 0.5626, 0.7514, 0.5, 0.7537, 0.5, 0.7538, 0.5625, 0.0, 0.0, 0.0, 0.0, 0.0, 0.0, 0.0, 0.0, 0.0, 0.0, 0.0, 0.0, 0.0, 0.0, 0.0, 0.0, 0.0, 0.0, 0.0, 0.0, 0.0, 0.0, 0.0, 0.0, 0.0, 0.0, 0.0, 0.0, 0.0, 0.0, 0.0, 0.0, 0.0, 0.0, 0.0, 0.0, 0.0, 0.0, 0.0, 0.0, 0.0, 0.0, 0.0, 0.0, 0.0, 0.0, 0.0, 0.0, 0.0, 0.0, 0.0, 0.0, 0.0, 0.0, 0.0, 0.0, 0.0, 0.0, 0.0, 0.0, 0.0, 0.0, 0.0, 0.0, 0.0, 0.0, 0.0, 0.0, 0.0, 0.0, 0.0, 0.0, 0.0, 0.0, 0.0, 0.0, 0.0, 0.0, 0.0, 0.0, 0.0, 0.0, 0.0, 0.0, 0.0, 0.0, 0.0, 0.0, 0.0, 0.0, 0.0, 0.0, 0.0, 0.0, 0.0, 0.0, 0.0, 0.0, 0.0, 0.0, 0.0, 0.0, 0.0, 0.0, 0.0, 0.0, 0.0, 0.0, 0.0, 0.0, 0.0, 0.0, 0.0, 0.0, 0.0, 0.0, 0.0, 0.0, 0.0, 0.0, 0.0, 0.0, 0.0, 0.0, 0.0, 0.0, 0.0, 0.0, 0.0, 0.0, 0.0, 0.0, 0.0, 0.0, 0.0, 0.0, 0.0, 0.0, 0.0, 0.0, 0.0, 0.0, 0.0, 0.0, 0.0, 0.0, 0.0, 0.0, 0.0, 0.0, 0.0, 0.0, 0.0, 0.0, 0.0, 0.0, 0.0, 0.0, 0.0, 0.0, 0.0, 0.0, 0.0, 0.0, 0.0, 0.0, 0.0, 0.0])
me_sphere.materials.append(mat_material_001)
me_sphere.materials.append(mat_material_002)
me_sphere.update()

# ---- objects
ob_sphere = bpy.data.objects.new('Sphere', me_sphere)
ob_camera = bpy.data.objects.new('Camera', cam_camera)
ob_area = bpy.data.objects.new('Area', light_area)

# ---- transforms, parenting, visibility, modifiers, constraints
ob_sphere.location = (0.0, 0.0, 0.0)
ob_sphere.rotation_euler = (-0.4192, 1.019, -0.5918)
_m = ob_sphere.modifiers.new('Mirror', 'MIRROR')
_m.use_axis = (False, False, True)
_m.use_clip = True
_m = ob_sphere.modifiers.new('Subdivision', 'SUBSURF')
_m.levels = 2
_m = ob_sphere.modifiers.new('Decimate', 'DECIMATE')
_m.decimate_type = 'DISSOLVE'
_m.angle_limit = 0.02269
_m.use_dissolve_boundaries = True
_m.delimit = {'MATERIAL'}
ob_camera.location = (3.281, -6.054, 0.601)
ob_camera.rotation_euler = (1.516, -4.092e-07, 0.4924)
ob_camera.scale = (1.0, 1.0, 1.0)
ob_area.location = (2.3, -2.864, 2.114)
ob_area.rotation_euler = (0.9803, 0.448, 0.3779)

# ---- collection membership
col_collection.objects.link(ob_sphere)
col_collection.objects.link(ob_camera)
col_collection.objects.link(ob_area)

# ---- scene / render settings (as saved in the file)
scene.camera = ob_camera
scene.frame_start = 1; scene.frame_end = 240; scene.frame_set(28)
scene.render.engine = 'BLENDER_EEVEE_NEXT'
scene.render.image_settings.file_format = 'FFMPEG'
scene.render.image_settings.color_mode = 'RGB'
scene.render.use_motion_blur = True
scene.cycles.sampling_pattern = 'TABULATED_SOBOL'
scene.cycles.use_light_tree = False
scene.eevee.use_gtao = True
scene.view_settings.view_transform = 'Filmic'
bpy.context.view_layer.update()
